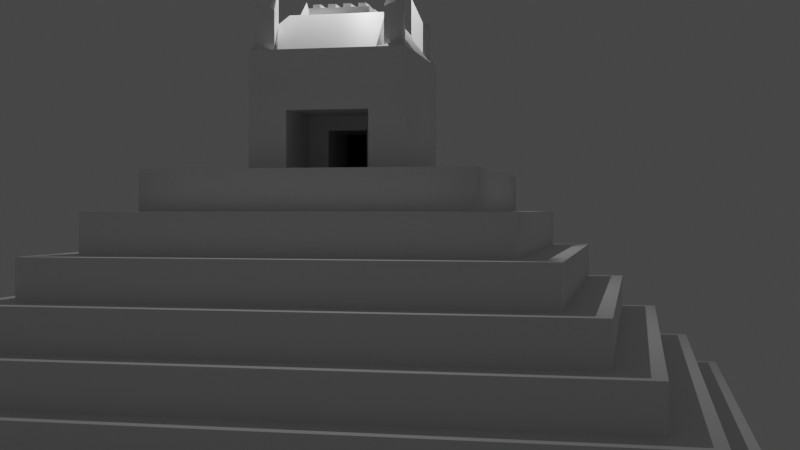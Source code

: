 # Source: Challenge_16_-_Subdividing_Pyramid.blend  (saved by Blender 2.92.15; exported with 4.5.12 LTS)
import bpy
from mathutils import Matrix  # noqa: F401  (used for matrix-valued properties, if any)

bpy.ops.wm.read_factory_settings(use_empty=True)
scene = bpy.context.scene
scene.name = 'Scene'

# ---- collections
col_collection = bpy.data.collections.new('Collection'); scene.collection.children.link(col_collection)

# ---- materials (node trees are filled in below, after node groups)
mat_material = bpy.data.materials.new('Material')
mat_material.alpha_threshold = 0.0
mat_material.use_transparent_shadow = False
mat_material.line_color = (0.0, 0.0, 0.0, 1.0)

# ---- material node trees
mat_material.use_nodes = True; mat_material.node_tree.nodes.clear()
_N = mat_material.node_tree.nodes; _L = mat_material.node_tree.links
n0 = _N.new('ShaderNodeOutputMaterial'); n0.name = 'Material Output'; n0.location = (300, 300)
n1 = _N.new('ShaderNodeBsdfPrincipled'); n1.name = 'Principled BSDF'; n1.location = (10, 300)
n1.distribution = 'GGX'
n1.subsurface_method = 'BURLEY'
n1.inputs[2].default_value = 0.4
n1.inputs[3].default_value = 1.45
n1.inputs[27].default_value = (0.0, 0.0, 0.0, 1.0)
n1.inputs[28].default_value = 1.0
_L.new(n1.outputs[0], n0.inputs[0])
n0.is_active_output = True

# ---- world
world_world = bpy.data.worlds.new('World'); scene.world = world_world
world_world.use_nodes = True; world_world.node_tree.nodes.clear()
_N = world_world.node_tree.nodes; _L = world_world.node_tree.links
n0 = _N.new('ShaderNodeOutputWorld'); n0.name = 'World Output'; n0.location = (300, 300)
n1 = _N.new('ShaderNodeBackground'); n1.name = 'Background'; n1.location = (10, 300)
n1.inputs[0].default_value = (0.05088, 0.05088, 0.05088, 1.0)
_L.new(n1.outputs[0], n0.inputs[0])
n0.is_active_output = True
world_world.color = (0.05088, 0.05088, 0.05088)
world_world.use_sun_shadow = False
world_world.sun_shadow_jitter_overblur = 0.0

# ---- cameras
cam_camera = bpy.data.cameras.new('Camera')
cam_camera.clip_end = 100.0
cam_camera.ortho_scale = 7.314

# ---- lights
light_light = bpy.data.lights.new('Light', 'POINT')
light_light.transmission_factor = 0.0
light_light.energy = 1000.0
light_light.shadow_soft_size = 0.1
light_light.shadow_maximum_resolution = 0.006
light_light.use_absolute_resolution = True

# ---- meshes
me_cube = bpy.data.meshes.new('Cube')
me_cube.from_pydata([(9.0, 9.0, 1.0), (10.0, 10.0, 0.0), (9.0, -9.0, 1.0), (10.0, -10.0, 0.0), (-9.0, 9.0, 1.0), (-10.0, 10.0, 0.0), (-9.0, -9.0, 1.0), (-10.0, -10.0, 0.0), (10.0, -10.0, 1.0), (-10.0, -10.0, 1.0), (10.0, 10.0, 1.0), (-10.0, 10.0, 1.0), (8.0, -8.0, 2.0), (-8.0, -8.0, 2.0), (8.0, 8.0, 2.0), (-8.0, 8.0, 2.0), (9.0, -9.0, 2.0), (-9.0, -9.0, 2.0), (9.0, 9.0, 2.0), (-9.0, 9.0, 2.0), (7.0, -7.0, 3.0), (-7.0, -7.0, 3.0), (7.0, 7.0, 3.0), (-7.0, 7.0, 3.0), (8.0, -8.0, 3.0), (-8.0, -8.0, 3.0), (8.0, 8.0, 3.0), (-8.0, 8.0, 3.0), (6.0, -6.0, 4.0), (-6.0, -6.0, 4.0), (6.0, 6.0, 4.0), (-6.0, 6.0, 4.0), (7.0, -7.0, 4.0), (-7.0, -7.0, 4.0), (7.0, 7.0, 4.0), (-7.0, 7.0, 4.0), (5.0, -5.0, 5.0), (-5.0, -5.0, 5.0), (5.0, 5.0, 5.0), (-5.0, 5.0, 5.0), (6.0, -6.0, 5.0), (-6.0, -6.0, 5.0), (6.0, 6.0, 5.0), (-6.0, 6.0, 5.0), (4.0, -4.0, 6.0), (-4.0, -4.0, 6.0), (4.0, 4.0, 6.0), (-4.0, 4.0, 6.0), (5.0, -5.0, 6.0), (-5.0, -5.0, 6.0), (5.0, 5.0, 6.0), (-5.0, 5.0, 6.0), (2.0, -2.0, 7.0), (-2.0, -2.0, 7.0), (2.0, 2.0, 7.0), (-2.0, 2.0, 7.0), (4.0, -4.0, 7.0), (-4.0, -4.0, 7.0), (4.0, 4.0, 7.0), (-4.0, 4.0, 7.0), (1.857, -1.867, 10.16), (-1.857, -1.867, 10.16), (1.857, 1.867, 10.16), (-1.857, 1.867, 10.16), (-10.0, 1.055, 0.0), (10.0, 1.055, 1.0), (-10.0, 1.055, 1.0), (10.0, 1.055, 0.0), (9.0, 1.055, 1.0), (-9.0, 1.055, 1.0), (9.0, 1.055, 2.0), (-9.0, 1.055, 2.0), (8.0, 1.055, 2.0), (-8.0, 1.055, 2.0), (8.0, 1.055, 3.0), (-8.0, 1.055, 3.0), (7.0, 1.055, 3.0), (-7.0, 1.055, 3.0), (7.0, 1.055, 4.0), (-7.0, 1.055, 4.0), (6.0, 1.055, 4.0), (-6.0, 1.055, 4.0), (6.0, 1.055, 5.0), (-6.0, 1.055, 5.0), (5.0, 1.055, 5.0), (-5.0, 1.055, 5.0), (5.0, 1.055, 6.0), (-5.0, 1.055, 6.0), (4.0, 1.055, 6.0), (-4.0, 1.055, 6.0), (4.0, 1.055, 7.0), (-4.0, 1.055, 7.0), (2.0, 1.055, 7.0), (-2.0, 1.055, 7.0), (2.0, 1.055, 10.0), (-2.0, 1.055, 10.0), (-10.0, -1.026, 0.0), (10.0, -1.026, 1.0), (9.0, -1.026, 1.0), (9.0, -1.026, 2.0), (8.0, -1.026, 2.0), (8.0, -1.026, 3.0), (7.0, -1.026, 3.0), (7.0, -1.026, 4.0), (6.0, -1.026, 4.0), (6.0, -1.026, 5.0), (5.0, -1.026, 5.0), (5.0, -1.026, 6.0), (4.0, -1.026, 6.0), (4.0, -1.026, 7.0), (2.0, -1.026, 7.0), (2.0, -1.026, 10.0), (-10.0, -1.026, 1.0), (10.0, -1.026, 0.0), (-9.0, -1.026, 1.0), (-9.0, -1.026, 2.0), (-8.0, -1.026, 2.0), (-8.0, -1.026, 3.0), (-7.0, -1.026, 3.0), (-7.0, -1.026, 4.0), (-6.0, -1.026, 4.0), (-6.0, -1.026, 5.0), (-5.0, -1.026, 5.0), (-5.0, -1.026, 6.0), (-4.0, -1.026, 6.0), (-4.0, -1.026, 7.0), (-2.0, -1.026, 7.0), (-2.0, -1.026, 10.0), (0.0, -2.0, 10.0), (0.0, 2.0, 10.0), (0.2, -0.8, 11.0), (0.2, 0.8, 11.0), (-1.161, -1.796, 10.06), (1.782, -1.395, 10.01), (-1.782, 1.395, 10.01), (1.161, 1.796, 10.06), (0.8, -0.8, 11.0), (0.8, 0.8, 11.0), (1.161, -1.796, 10.06), (-1.161, 1.796, 10.06), (1.782, 1.395, 10.01), (-0.8, -0.8, 11.0), (-1.782, -1.395, 10.01), (-0.8, 0.8, 11.0), (0.0, 1.25, 11.0), (0.0, -1.25, 11.0), (1.228, -1.471, 10.74), (-1.228, 1.471, 10.74), (1.228, 1.471, 10.74), (-1.228, -1.471, 10.74), (-1.0, -2.0, 10.0), (-2.0, -2.0, 10.0), (2.0, -1.25, 10.0), (2.0, -2.0, 10.0), (-2.0, 1.25, 10.0), (-2.0, 2.0, 10.0), (1.0, 2.0, 10.0), (2.0, 2.0, 10.0), (1.0, -2.0, 10.0), (-1.0, 2.0, 10.0), (2.0, 1.25, 10.0), (-2.0, -1.25, 10.0), (1.0, -1.25, 11.0), (-1.0, 1.25, 11.0), (1.0, 1.25, 11.0), (-1.0, -1.25, 11.0), (-1.161, -1.796, 11.06), (-1.857, -1.867, 11.16), (1.782, -1.395, 11.01), (1.857, -1.867, 11.16), (-1.782, 1.395, 11.01), (-1.857, 1.867, 11.16), (1.161, 1.796, 11.06), (1.857, 1.867, 11.16), (1.161, -1.796, 11.06), (-1.161, 1.796, 11.06), (1.782, 1.395, 11.01), (-1.782, -1.395, 11.01), (1.228, -1.471, 11.74), (-1.228, 1.471, 11.74), (1.228, 1.471, 11.74), (-1.228, -1.471, 11.74), (-0.2, -0.8, 11.0), (1.0, 1.055, 11.0), (-0.2, 0.8, 11.0), (1.0, -1.026, 11.0), (0.3, -0.7, 11.2), (0.7, -0.7, 11.2), (0.3, 0.7, 11.2), (0.7, 0.7, 11.2), (-1.0, 1.055, 11.0), (0.0, -1.0, 11.0), (-1.0, -1.026, 11.0), (0.0, 1.0, 11.0), (-0.7, -0.7, 11.2), (-0.3, -0.7, 11.2), (-0.7, 0.7, 11.2), (-0.3, 0.7, 11.2), (2.0, 1.055, 8.5), (2.0, -1.026, 8.5), (0.0, 1.055, 7.0), (0.0, -1.026, 7.0), (0.0, 1.055, 8.5), (0.0, -1.026, 8.5), (0.0, 0.01489, 7.0), (0.0, 1.055, 7.75), (0.0, -1.026, 7.75), (0.0, 0.01489, 8.5), (0.0, -0.5053, 7.0), (0.0, 1.055, 8.125), (0.0, -1.026, 8.125), (0.0, -0.5053, 8.5), (0.0, 0.5351, 7.0), (0.0, 1.055, 7.375), (0.0, -1.026, 7.375), (0.0, 0.5351, 8.5), (0.0, 0.01489, 8.125), (0.0, -0.5053, 7.75), (0.0, 0.5351, 7.75), (0.0, 0.5351, 7.375), (0.0, -0.5053, 7.375), (0.0, -0.5053, 8.125), (0.0, 0.5351, 8.125), (-2.0, 0.5351, 7.0), (-2.0, 0.01489, 7.0), (-2.0, 0.01489, 7.375), (-2.0, 0.01489, 7.75), (-2.0, 0.5351, 7.75), (-2.0, -0.5053, 7.0), (-2.0, 0.01489, 8.125), (-2.0, -0.5053, 7.75), (-2.0, 0.5351, 7.375), (-2.0, -0.5053, 7.375), (-2.0, -0.5053, 8.125), (-2.0, 0.5351, 8.125), (0.2, -0.8, 11.2), (0.8, -0.8, 11.2), (0.2, 0.8, 11.2), (0.8, 0.8, 11.2), (0.6, -0.7, 11.2), (0.4, 0.7, 11.2), (0.3, 0.1, 11.2), (0.7, -0.1, 11.2), (0.6, 0.1, 11.2), (0.55, -0.7, 11.2), (0.75, 0.7, 11.2), (0.3, 0.3, 11.2), (0.7, 0.5, 11.2), (0.25, -0.7, 11.2), (0.45, 0.7, 11.2), (0.3, -0.5, 11.2), (0.7, -0.3, 11.2), (0.6, 0.3, 11.2), (0.6, -0.5, 11.2), (0.55, 0.1, 11.2), (0.25, 0.1, 11.2), (0.25, -0.5, 11.2), (0.55, -0.5, 11.2), (0.55, 0.3, 11.2), (0.25, 0.3, 11.2), (-0.4, -0.7, 11.2), (-0.6, 0.7, 11.2), (-0.3, -0.1, 11.2), (-0.7, 0.1, 11.2), (-0.4, 0.1, 11.2), (-0.45, -0.7, 11.2), (-0.25, 0.7, 11.2), (-0.3, 0.5, 11.2), (-0.7, 0.3, 11.2), (-0.75, -0.7, 11.2), (-0.55, 0.7, 11.2), (-0.3, -0.3, 11.2), (-0.7, -0.5, 11.2), (-0.4, 0.3, 11.2), (-0.4, -0.5, 11.2), (-0.45, 0.1, 11.2), (-0.75, 0.1, 11.2), (-0.75, -0.5, 11.2), (-0.45, -0.5, 11.2), (-0.45, 0.3, 11.2), (-0.75, 0.3, 11.2), (-0.35, -0.8, 11.2), (-0.2, -0.8, 11.2), (-0.35, 0.8, 11.2), (-0.2, 0.8, 11.2), (-0.2, 0.4, 11.2), (-0.8, 0.4, 11.2), (-0.8, 0.8, 11.2), (0.65, -0.8, 11.2), (0.8, -0.8, 11.2), (0.65, 0.8, 11.2), (0.8, 0.8, 11.2), (0.2, 0.4, 11.2), (0.2, 0.8, 11.2), (0.8, 0.4, 11.2), (0.35, -0.8, 11.2), (0.5, -0.8, 11.2), (0.35, 0.8, 11.2), (0.5, 0.8, 11.2), (0.2, -0.4, 11.2), (0.2, 0.0, 11.2), (0.8, -0.4, 11.2), (0.8, 0.0, 11.2), (0.2, -0.8, 11.2), (-0.65, -0.8, 11.2), (-0.5, -0.8, 11.2), (-0.65, 0.8, 11.2), (-0.5, 0.8, 11.2), (-0.2, -0.4, 11.2), (-0.2, 0.0, 11.2), (-0.8, -0.4, 11.2), (-0.8, 0.0, 11.2), (-0.8, -0.8, 11.2), (0.6, 0.7, 11.2), (0.4, 0.3, 11.2), (0.4, 0.5, 11.2), (0.7, 0.1, 11.2), (0.6, -0.3, 11.2), (0.4, -0.3, 11.2), (0.4, 0.1, 11.2), (0.4, -0.1, 11.2), (0.55, -0.1, 11.2), (0.75, -0.1, 11.2), (0.4, -0.7, 11.2), (0.25, -0.1, 11.2), (0.45, -0.1, 11.2), (0.3, -0.1, 11.2), (0.45, -0.7, 11.2), (0.25, -0.3, 11.2), (0.45, -0.3, 11.2), (0.3, -0.3, 11.2), (0.75, -0.7, 11.2), (0.75, -0.5, 11.2), (0.75, -0.3, 11.2), (0.7, -0.5, 11.2), (0.55, 0.7, 11.2), (0.75, 0.3, 11.2), (0.75, 0.5, 11.2), (0.7, 0.3, 11.2), (0.25, 0.7, 11.2), (0.45, 0.3, 11.2), (0.45, 0.5, 11.2), (0.3, 0.5, 11.2), (-0.4, 0.7, 11.2), (-0.6, 0.3, 11.2), (-0.6, 0.5, 11.2), (-0.3, 0.1, 11.2), (-0.6, -0.5, 11.2), (-0.6, -0.3, 11.2), (-0.6, 0.1, 11.2), (-0.6, -0.1, 11.2), (-0.45, -0.1, 11.2), (-0.25, -0.1, 11.2), (-0.6, -0.7, 11.2), (-0.75, -0.1, 11.2), (-0.55, -0.1, 11.2), (-0.7, -0.1, 11.2), (-0.55, -0.7, 11.2), (-0.55, -0.5, 11.2), (-0.55, -0.3, 11.2), (-0.7, -0.3, 11.2), (-0.25, -0.7, 11.2), (-0.25, -0.5, 11.2), (-0.25, -0.3, 11.2), (-0.3, -0.5, 11.2), (-0.45, 0.7, 11.2), (-0.25, 0.3, 11.2), (-0.25, 0.5, 11.2), (-0.3, 0.3, 11.2), (-0.75, 0.7, 11.2), (-0.55, 0.3, 11.2), (-0.55, 0.5, 11.2), (-0.7, 0.5, 11.2), (-0.2, 0.8, 11.2), (0.8, 0.8, 11.2), (0.2, -0.8, 11.2), (-0.8, -0.8, 11.2), (0.4, 0.5, 11.3), (0.4, 0.7, 11.3), (0.4, -0.3, 11.3), (0.4, -0.1, 11.3), (0.75, -0.1, 11.3), (0.7, -0.1, 11.3), (0.45, -0.1, 11.3), (0.6, 0.1, 11.3), (0.6, 0.3, 11.3), (0.6, -0.7, 11.3), (0.6, -0.5, 11.3), (0.55, 0.1, 11.3), (0.3, 0.1, 11.3), (0.25, 0.1, 11.3), (0.45, -0.3, 11.3), (0.25, -0.7, 11.3), (0.25, -0.5, 11.3), (0.3, -0.5, 11.3), (0.75, -0.3, 11.3), (0.55, -0.7, 11.3), (0.55, -0.5, 11.3), (0.7, -0.3, 11.3), (0.75, 0.5, 11.3), (0.75, 0.7, 11.3), (0.55, 0.3, 11.3), (0.7, 0.5, 11.3), (0.45, 0.5, 11.3), (0.45, 0.7, 11.3), (0.25, 0.3, 11.3), (0.3, 0.3, 11.3), (-0.6, 0.5, 11.3), (-0.6, 0.7, 11.3), (-0.6, -0.3, 11.3), (-0.6, -0.1, 11.3), (-0.25, -0.1, 11.3), (-0.3, -0.1, 11.3), (-0.55, -0.1, 11.3), (-0.4, 0.1, 11.3), (-0.4, 0.3, 11.3), (-0.4, -0.7, 11.3), (-0.4, -0.5, 11.3), (-0.45, 0.1, 11.3), (-0.7, 0.1, 11.3), (-0.75, 0.1, 11.3), (-0.55, -0.3, 11.3), (-0.75, -0.7, 11.3), (-0.75, -0.5, 11.3), (-0.7, -0.5, 11.3), (-0.25, -0.3, 11.3), (-0.45, -0.7, 11.3), (-0.45, -0.5, 11.3), (-0.3, -0.3, 11.3), (-0.25, 0.5, 11.3), (-0.25, 0.7, 11.3), (-0.45, 0.3, 11.3), (-0.3, 0.5, 11.3), (-0.55, 0.5, 11.3), (-0.55, 0.7, 11.3), (-0.75, 0.3, 11.3), (-0.7, 0.3, 11.3), (-0.3, 0.7, 11.3), (0.7, 0.7, 11.3), (0.3, -0.7, 11.3), (-0.7, -0.7, 11.3), (0.5, 0.8, 11.2), (0.5, 0.4, 11.2), (0.6, 0.5, 11.2), (0.4, -0.5, 11.2), (0.8, 0.0, 11.2), (0.5, 0.0, 11.2), (0.6, -0.1, 11.2), (0.65, 0.0, 11.2), (0.75, 0.1, 11.2), (0.2, 0.0, 11.2), (0.35, 0.0, 11.2), (0.45, 0.1, 11.2), (0.45, -0.5, 11.2), (0.2, -0.4, 11.2), (0.65, -0.8, 11.2), (0.65, -0.4, 11.2), (0.55, -0.3, 11.2), (0.8, -0.4, 11.2), (0.65, 0.8, 11.2), (0.65, 0.4, 11.2), (0.55, 0.5, 11.2), (0.8, 0.4, 11.2), (0.35, 0.8, 11.2), (0.35, 0.4, 11.2), (0.25, 0.5, 11.2), (0.2, 0.4, 11.2), (-0.5, 0.8, 11.2), (-0.5, 0.4, 11.2), (-0.4, 0.5, 11.2), (-0.2, 0.0, 11.2), (-0.5, -0.4, 11.2), (-0.4, -0.3, 11.2), (-0.5, 0.0, 11.2), (-0.4, -0.1, 11.2), (-0.35, 0.0, 11.2), (-0.25, 0.1, 11.2), (-0.5, -0.8, 11.2), (-0.65, 0.0, 11.2), (-0.55, 0.1, 11.2), (-0.8, 0.0, 11.2), (-0.65, -0.8, 11.2), (-0.65, -0.4, 11.2), (-0.75, -0.3, 11.2), (-0.8, -0.4, 11.2), (-0.35, -0.8, 11.2), (-0.35, -0.4, 11.2), (-0.45, -0.3, 11.2), (-0.2, -0.4, 11.2), (-0.35, 0.8, 11.2), (-0.35, 0.4, 11.2), (-0.45, 0.5, 11.2), (-0.2, 0.4, 11.2), (-0.65, 0.8, 11.2), (-0.65, 0.4, 11.2), (-0.75, 0.5, 11.2), (-0.8, 0.4, 11.2), (-0.2, -0.8, 11.2), (-0.8, 0.8, 11.2), (0.8, -0.8, 11.2), (0.2, 0.8, 11.2), (0.6, 0.5, 11.3), (0.6, 0.7, 11.3), (0.6, -0.3, 11.3), (0.6, -0.1, 11.3), (0.75, 0.1, 11.3), (0.7, 0.1, 11.3), (0.45, 0.1, 11.3), (0.4, 0.1, 11.3), (0.4, 0.3, 11.3), (0.55, -0.1, 11.3), (0.3, -0.1, 11.3), (0.25, -0.1, 11.3), (0.25, -0.3, 11.3), (0.3, -0.3, 11.3), (0.55, -0.3, 11.3), (0.75, -0.7, 11.3), (0.75, -0.5, 11.3), (0.7, -0.5, 11.3), (0.55, 0.5, 11.3), (0.55, 0.7, 11.3), (0.75, 0.3, 11.3), (0.7, 0.3, 11.3), (0.25, 0.5, 11.3), (0.25, 0.7, 11.3), (0.45, 0.3, 11.3), (0.3, 0.5, 11.3), (-0.4, 0.5, 11.3), (-0.4, 0.7, 11.3), (-0.4, -0.3, 11.3), (-0.4, -0.1, 11.3), (-0.25, 0.1, 11.3), (-0.3, 0.1, 11.3), (-0.55, 0.1, 11.3), (-0.6, 0.1, 11.3), (-0.6, 0.3, 11.3), (-0.6, -0.7, 11.3), (-0.6, -0.5, 11.3), (-0.45, -0.1, 11.3), (-0.7, -0.1, 11.3), (-0.75, -0.1, 11.3), (-0.75, -0.3, 11.3), (-0.55, -0.7, 11.3), (-0.55, -0.5, 11.3), (-0.7, -0.3, 11.3), (-0.45, -0.3, 11.3), (-0.25, -0.7, 11.3), (-0.25, -0.5, 11.3), (-0.3, -0.5, 11.3), (-0.45, 0.5, 11.3), (-0.45, 0.7, 11.3), (-0.25, 0.3, 11.3), (-0.3, 0.3, 11.3), (-0.75, 0.5, 11.3), (-0.75, 0.7, 11.3), (-0.55, 0.3, 11.3), (-0.7, 0.5, 11.3), (-0.3, -0.7, 11.3), (-0.7, 0.7, 11.3), (0.7, -0.7, 11.3), (0.3, 0.7, 11.3), (0.5, -0.8, 11.2), (0.5, -0.4, 11.2), (0.35, -0.8, 11.2), (0.35, -0.4, 11.2), (0.4, -0.7, 11.3), (0.4, -0.5, 11.3), (0.45, -0.7, 11.3), (0.45, -0.5, 11.3), (0.0, -1.0, 11.0), (1.0, 1.055, 11.0), (0.0, 1.25, 11.0), (1.0, 1.25, 11.0)], [], [(114, 6, 17, 115), (3, 8, 9, 7), (64, 66, 11, 5), (96, 113, 3, 7), (113, 97, 8, 3), (5, 11, 10, 1), (2, 6, 9, 8), (98, 2, 8, 97), (69, 4, 11, 66), (4, 0, 10, 11), (14, 15, 27, 26), (6, 2, 16, 17), (0, 4, 19, 18), (68, 0, 18, 70), (12, 13, 17, 16), (100, 12, 16, 99), (73, 15, 19, 71), (15, 14, 18, 19), (21, 20, 32, 33), (72, 14, 26, 74), (116, 13, 25, 117), (13, 12, 24, 25), (20, 21, 25, 24), (102, 20, 24, 101), (77, 23, 27, 75), (23, 22, 26, 27), (120, 29, 41, 121), (22, 23, 35, 34), (76, 22, 34, 78), (118, 21, 33, 119), (28, 29, 33, 32), (104, 28, 32, 103), (81, 31, 35, 79), (31, 30, 34, 35), (84, 38, 50, 86), (29, 28, 40, 41), (30, 31, 43, 42), (80, 30, 42, 82), (36, 37, 41, 40), (106, 36, 40, 105), (85, 39, 43, 83), (39, 38, 42, 43), (46, 47, 59, 58), (122, 37, 49, 123), (37, 36, 48, 49), (38, 39, 51, 50), (44, 45, 49, 48), (108, 44, 48, 107), (89, 47, 51, 87), (47, 46, 50, 51), (126, 53, 151, 161, 127), (88, 46, 58, 90), (124, 45, 57, 125), (45, 44, 56, 57), (52, 53, 57, 56), (110, 52, 56, 109), (93, 55, 59, 91), (55, 54, 58, 59), (138, 60, 169, 174), (53, 52, 153, 158, 128, 150, 151), (54, 55, 155, 159, 129, 156, 157), (92, 54, 157, 160, 94, 198), (199, 198, 94, 111), (126, 93, 91, 125), (54, 92, 90, 58), (47, 89, 91, 59), (108, 88, 90, 109), (55, 93, 95, 154, 155), (124, 89, 87, 123), (46, 88, 86, 50), (39, 85, 87, 51), (122, 85, 83, 121), (38, 84, 82, 42), (104, 80, 82, 105), (106, 84, 86, 107), (120, 81, 79, 119), (30, 80, 78, 34), (23, 77, 79, 35), (102, 76, 78, 103), (31, 81, 83, 43), (118, 77, 75, 117), (22, 76, 74, 26), (15, 73, 75, 27), (100, 72, 74, 101), (116, 73, 71, 115), (14, 72, 70, 18), (98, 68, 70, 99), (114, 69, 66, 112), (0, 68, 65, 10), (1, 10, 65, 67), (5, 1, 67, 64), (96, 112, 66, 64), (4, 69, 71, 19), (7, 9, 112, 96), (6, 114, 112, 9), (2, 98, 99, 16), (13, 116, 115, 17), (12, 100, 101, 24), (21, 118, 117, 25), (20, 102, 103, 32), (29, 120, 119, 33), (36, 106, 107, 48), (28, 104, 105, 40), (37, 122, 121, 41), (45, 124, 123, 49), (44, 108, 109, 56), (53, 126, 125, 57), (52, 110, 199, 111, 152, 153), (163, 190, 569, 571), (92, 110, 109, 90), (89, 124, 125, 91), (93, 126, 127, 95), (88, 108, 107, 86), (85, 122, 123, 87), (84, 106, 105, 82), (80, 104, 103, 78), (77, 118, 119, 79), (81, 120, 121, 83), (76, 102, 101, 74), (73, 116, 117, 75), (72, 100, 99, 70), (68, 98, 97, 65), (67, 65, 97, 113), (64, 67, 113, 96), (69, 114, 115, 71), (143, 184, 284, 283, 307, 306, 287), (94, 570, 185, 111), (162, 145, 128, 158), (192, 165, 145, 193), (161, 165, 192, 127), (185, 162, 152, 111), (193, 145, 162, 185), (572, 570, 94, 160), (134, 147, 179, 170), (129, 159, 163, 571), (62, 135, 172, 173), (147, 139, 175, 179), (156, 129, 571, 572), (144, 191, 183, 164), (130, 131, 237, 235), (190, 95, 127, 192), (95, 190, 163, 154), (145, 165, 150, 128), (132, 61, 151, 150), (133, 60, 153, 152), (134, 63, 155, 154), (135, 62, 157, 156), (60, 138, 158, 153), (63, 139, 159, 155), (62, 140, 160, 157), (61, 142, 161, 151), (138, 146, 162, 158), (146, 133, 152, 162), (139, 147, 163, 159), (147, 134, 154, 163), (148, 135, 156, 572), (140, 148, 572, 160), (149, 132, 150, 165), (142, 149, 165, 161), (181, 177, 167, 166), (168, 178, 174, 169), (175, 171, 170, 179), (173, 172, 180, 176), (135, 148, 180, 172), (139, 63, 171, 175), (148, 140, 176, 180), (140, 62, 173, 176), (132, 149, 181, 166), (142, 61, 167, 177), (61, 132, 166, 167), (149, 142, 177, 181), (146, 138, 174, 178), (60, 133, 168, 169), (133, 146, 178, 168), (63, 134, 170, 171), (130, 136, 570, 569), (137, 131, 193, 185), (131, 130, 569, 193), (136, 137, 185, 570), (443, 313, 502, 501), (136, 130, 235, 236), (137, 136, 236, 238), (131, 137, 238, 237), (141, 182, 569, 190), (184, 143, 192, 193), (182, 184, 193, 569), (143, 141, 190, 192), (347, 353, 536, 537), (184, 182, 282, 308, 309, 285, 284), (182, 141, 312, 304, 305, 281, 282), (141, 143, 287, 286, 311, 310, 312), (198, 199, 203, 211, 207, 215, 202), (222, 209, 202, 215), (110, 92, 200, 212, 204, 208, 201), (92, 198, 202, 209, 205, 213, 200), (199, 110, 201, 214, 206, 210, 203), (221, 216, 207, 211), (220, 208, 228, 232), (219, 213, 205, 218), (212, 219, 231, 223), (216, 221, 233, 229), (212, 200, 213, 219), (214, 220, 217, 206), (201, 208, 220, 214), (217, 220, 232, 230), (210, 221, 211, 203), (206, 217, 221, 210), (204, 212, 223, 224), (216, 222, 215, 207), (222, 216, 229, 234), (218, 205, 209, 222), (232, 225, 226, 230), (225, 231, 227, 226), (224, 223, 231, 225), (228, 224, 225, 232), (230, 226, 229, 233), (226, 227, 234, 229), (208, 204, 224, 228), (221, 217, 230, 233), (218, 222, 234, 227), (219, 218, 227, 231), (303, 295, 296, 288, 289, 236, 235), (291, 290, 298, 297, 293, 237, 238), (293, 292, 300, 299, 303, 235, 237), (289, 301, 302, 294, 291, 238, 236), (188, 339, 524, 560), (344, 349, 534, 535), (338, 316, 506, 522), (259, 255, 390, 405), (323, 327, 567, 565), (268, 280, 435, 436), (341, 249, 404, 403), (349, 479, 533, 534), (345, 371, 433, 407), (252, 258, 401, 385), (313, 335, 520, 502), (280, 276, 420, 435), (247, 337, 399, 402), (346, 476, 531, 532), (371, 270, 434, 433), (330, 326, 511, 514), (472, 474, 530, 529), (342, 188, 560, 526), (258, 254, 388, 401), (469, 343, 528, 527), (273, 279, 431, 415), (337, 245, 400, 399), (187, 331, 516, 559), (267, 367, 429, 432), (253, 257, 397, 387), (465, 342, 526, 523), (279, 275, 418, 431), (251, 333, 395, 398), (372, 196, 558, 556), (367, 266, 430, 429), (485, 497, 282, 281), (373, 489, 283, 284), (492, 373, 284, 285), (498, 496, 286, 287), (455, 499, 289, 288), (374, 459, 290, 291), (500, 466, 292, 293), (462, 374, 291, 294), (563, 561, 296, 295), (441, 463, 297, 298), (450, 454, 299, 300), (458, 445, 302, 301), (561, 455, 288, 296), (459, 441, 298, 290), (466, 450, 300, 292), (445, 462, 294, 302), (375, 563, 295, 303), (463, 500, 293, 297), (454, 375, 303, 299), (499, 458, 301, 289), (481, 477, 305, 304), (467, 493, 306, 307), (488, 470, 309, 308), (480, 484, 310, 311), (477, 485, 281, 305), (489, 467, 307, 283), (470, 492, 285, 309), (496, 480, 311, 286), (376, 481, 304, 312), (493, 498, 287, 306), (497, 488, 308, 282), (484, 376, 312, 310), (315, 240, 441, 442), (318, 320, 446, 562), (242, 322, 448, 445), (320, 325, 451, 446), (252, 243, 446, 442), (253, 239, 561, 562), (243, 254, 448, 446), (241, 255, 451, 450), (325, 329, 564, 451), (248, 256, 564, 563), (329, 318, 562, 564), (256, 250, 454, 564), (322, 333, 456, 448), (244, 257, 456, 455), (333, 251, 458, 456), (257, 253, 562, 456), (245, 337, 460, 459), (254, 258, 460, 448), (337, 247, 462, 460), (258, 252, 442, 460), (249, 341, 464, 463), (255, 259, 464, 451), (341, 315, 442, 464), (259, 246, 466, 464), (345, 261, 467, 468), (348, 350, 473, 471), (262, 352, 475, 470), (350, 355, 478, 473), (273, 264, 473, 468), (274, 260, 477, 471), (264, 275, 475, 473), (263, 276, 478, 480), (355, 359, 482, 478), (269, 277, 482, 481), (359, 348, 471, 482), (277, 272, 484, 482), (352, 363, 486, 475), (265, 278, 486, 485), (363, 271, 488, 486), (278, 274, 471, 486), (266, 367, 490, 489), (275, 279, 490, 475), (367, 267, 492, 490), (279, 273, 468, 490), (270, 371, 494, 493), (276, 280, 494, 478), (371, 345, 468, 494), (280, 268, 496, 494), (197, 266, 489, 373), (267, 197, 373, 492), (189, 245, 459, 374), (247, 189, 374, 462), (240, 249, 463, 441), (251, 242, 445, 458), (239, 244, 455, 561), (246, 241, 450, 466), (186, 248, 563, 375), (250, 186, 375, 454), (261, 270, 493, 467), (271, 262, 470, 488), (260, 265, 485, 477), (268, 263, 480, 496), (194, 269, 481, 376), (272, 194, 376, 484), (379, 391, 383, 380), (392, 439, 394, 393), (398, 395, 381, 382), (396, 386, 387, 397), (402, 399, 400, 438), (388, 384, 385, 401), (377, 403, 404, 378), (390, 389, 406, 405), (409, 421, 413, 410), (422, 440, 424, 423), (428, 425, 411, 412), (426, 416, 417, 427), (432, 429, 430, 437), (418, 414, 415, 431), (407, 433, 434, 408), (420, 419, 436, 435), (266, 197, 437, 430), (315, 341, 403, 377), (197, 267, 432, 437), (246, 259, 405, 406), (245, 189, 438, 400), (261, 345, 407, 408), (189, 247, 402, 438), (350, 348, 409, 410), (249, 240, 378, 404), (352, 262, 412, 411), (240, 315, 377, 378), (242, 251, 398, 382), (355, 350, 410, 413), (320, 318, 379, 380), (244, 239, 386, 396), (264, 273, 415, 414), (322, 242, 382, 381), (241, 246, 406, 389), (260, 274, 417, 416), (325, 320, 380, 383), (248, 186, 439, 392), (275, 264, 414, 418), (243, 252, 385, 384), (186, 250, 394, 439), (276, 263, 419, 420), (239, 253, 387, 386), (270, 261, 408, 434), (359, 355, 413, 421), (254, 243, 384, 388), (262, 271, 428, 412), (277, 269, 422, 423), (255, 241, 389, 390), (265, 260, 416, 426), (348, 359, 421, 409), (329, 325, 383, 391), (263, 268, 436, 419), (272, 277, 423, 424), (256, 248, 392, 393), (269, 194, 440, 422), (363, 352, 411, 425), (318, 329, 391, 379), (194, 272, 424, 440), (278, 265, 426, 427), (250, 256, 393, 394), (271, 363, 425, 428), (333, 322, 381, 395), (274, 278, 427, 417), (257, 244, 396, 397), (313, 443, 442, 441), (447, 317, 562, 446), (449, 316, 445, 448), (452, 319, 446, 451), (319, 314, 442, 446), (321, 447, 446, 448), (324, 326, 450, 451), (328, 324, 451, 564), (330, 328, 564, 454), (457, 321, 448, 456), (332, 331, 455, 456), (334, 332, 456, 458), (317, 457, 456, 562), (461, 335, 459, 460), (336, 449, 448, 460), (338, 336, 460, 462), (443, 461, 460, 442), (465, 339, 463, 464), (340, 452, 451, 464), (314, 340, 464, 442), (342, 465, 464, 466), (343, 469, 468, 467), (474, 472, 471, 473), (476, 346, 470, 475), (479, 349, 473, 478), (349, 344, 468, 473), (353, 347, 471, 477), (351, 474, 473, 475), (354, 356, 480, 478), (483, 354, 478, 482), (358, 357, 481, 482), (347, 358, 482, 471), (360, 483, 482, 484), (487, 351, 475, 486), (362, 361, 485, 486), (364, 362, 486, 488), (472, 487, 486, 471), (491, 365, 489, 490), (366, 476, 475, 490), (368, 366, 490, 492), (469, 491, 490, 468), (495, 369, 493, 494), (370, 479, 478, 494), (344, 370, 494, 468), (372, 495, 494, 496), (361, 195, 497, 485), (196, 372, 496, 498), (331, 187, 499, 455), (188, 342, 466, 500), (326, 330, 454, 450), (335, 313, 441, 459), (316, 338, 462, 445), (339, 188, 500, 463), (187, 334, 458, 499), (357, 353, 477, 481), (356, 360, 484, 480), (365, 343, 467, 489), (346, 368, 492, 470), (369, 196, 498, 493), (195, 364, 488, 497), (523, 526, 560, 524), (553, 556, 558, 554), (519, 501, 502, 520), (515, 503, 504, 510), (513, 514, 511, 512), (559, 516, 517, 518), (506, 505, 521, 522), (508, 507, 525, 509), (549, 527, 528, 550), (545, 529, 530, 538), (541, 544, 539, 540), (536, 542, 543, 537), (557, 546, 547, 548), (532, 531, 551, 552), (534, 533, 555, 535), (334, 187, 559, 518), (474, 351, 538, 530), (317, 447, 504, 503), (353, 357, 542, 536), (356, 354, 540, 539), (316, 449, 505, 506), (360, 356, 539, 544), (354, 483, 541, 540), (319, 452, 507, 508), (343, 365, 550, 528), (357, 358, 543, 542), (314, 319, 508, 509), (368, 346, 532, 552), (358, 347, 537, 543), (447, 321, 510, 504), (196, 369, 554, 558), (483, 360, 544, 541), (326, 324, 512, 511), (364, 195, 557, 548), (351, 487, 545, 538), (324, 328, 513, 512), (361, 362, 547, 546), (328, 330, 514, 513), (362, 364, 548, 547), (321, 457, 515, 510), (487, 472, 529, 545), (331, 332, 517, 516), (365, 491, 549, 550), (332, 334, 518, 517), (476, 366, 551, 531), (457, 317, 503, 515), (366, 368, 552, 551), (335, 461, 519, 520), (491, 469, 527, 549), (449, 336, 521, 505), (369, 495, 553, 554), (336, 338, 522, 521), (479, 370, 555, 533), (461, 443, 501, 519), (370, 344, 535, 555), (339, 465, 523, 524), (495, 372, 556, 553), (452, 340, 525, 507), (195, 361, 546, 557), (340, 314, 509, 525), (323, 444, 562, 561), (453, 327, 563, 564), (444, 453, 564, 562), (327, 323, 561, 563), (565, 567, 568, 566), (327, 453, 568, 567), (453, 444, 566, 568), (444, 323, 565, 566), (183, 191, 569, 570), (191, 144, 571, 569), (144, 164, 572, 571), (164, 183, 570, 572)])
_uv = me_cube.uv_layers.new(name='UVMap')
_uv.uv.foreach_set('vector', [0.875, 0.625, 0.875, 0.75, 0.875, 0.75, 0.875, 0.625, 0.5, 0.75, 0.625, 0.75, 0.625, 1.0, 0.5, 1.0, 0.5, 0.125, 0.625, 0.125, 0.625, 0.25, 0.5, 0.25, 0.125, 0.625, 0.4375, 0.625, 0.5, 0.75, 0.125, 0.75, 0.4375, 0.625, 0.625, 0.625, 0.625, 0.75, 0.5, 0.75, 0.5, 0.25, 0.625, 0.25, 0.625, 0.5, 0.5, 0.5, 0.625, 0.75, 0.875, 0.75, 0.875, 0.75, 0.625, 0.75, 0.625, 0.625, 0.625, 0.75, 0.625, 0.75, 0.625, 0.625, 0.875, 0.625, 0.875, 0.5, 0.875, 0.5, 0.875, 0.625, 0.875, 0.5, 0.625, 0.5, 0.625, 0.5, 0.875, 0.5, 0.625, 0.5, 0.875, 0.5, 0.875, 0.5, 0.625, 0.5, 0.875, 0.75, 0.625, 0.75, 0.625, 0.75, 0.875, 0.75, 0.625, 0.5, 0.875, 0.5, 0.875, 0.5, 0.625, 0.5, 0.625, 0.625, 0.625, 0.5, 0.625, 0.5, 0.625, 0.625, 0.625, 0.75, 0.875, 0.75, 0.875, 0.75, 0.625, 0.75, 0.625, 0.625, 0.625, 0.75, 0.625, 0.75, 0.625, 0.625, 0.875, 0.625, 0.875, 0.5, 0.875, 0.5, 0.875, 0.625, 0.875, 0.5, 0.625, 0.5, 0.625, 0.5, 0.875, 0.5, 0.875, 0.75, 0.625, 0.75, 0.625, 0.75, 0.875, 0.75, 0.625, 0.625, 0.625, 0.5, 0.625, 0.5, 0.625, 0.625, 0.875, 0.625, 0.875, 0.75, 0.875, 0.75, 0.875, 0.625, 0.875, 0.75, 0.625, 0.75, 0.625, 0.75, 0.875, 0.75, 0.625, 0.75, 0.875, 0.75, 0.875, 0.75, 0.625, 0.75, 0.625, 0.625, 0.625, 0.75, 0.625, 0.75, 0.625, 0.625, 0.875, 0.625, 0.875, 0.5, 0.875, 0.5, 0.875, 0.625, 0.875, 0.5, 0.625, 0.5, 0.625, 0.5, 0.875, 0.5, 0.875, 0.625, 0.875, 0.75, 0.875, 0.75, 0.875, 0.625, 0.625, 0.5, 0.875, 0.5, 0.875, 0.5, 0.625, 0.5, 0.625, 0.625, 0.625, 0.5, 0.625, 0.5, 0.625, 0.625, 0.875, 0.625, 0.875, 0.75, 0.875, 0.75, 0.875, 0.625, 0.625, 0.75, 0.875, 0.75, 0.875, 0.75, 0.625, 0.75, 0.625, 0.625, 0.625, 0.75, 0.625, 0.75, 0.625, 0.625, 0.875, 0.625, 0.875, 0.5, 0.875, 0.5, 0.875, 0.625, 0.875, 0.5, 0.625, 0.5, 0.625, 0.5, 0.875, 0.5, 0.625, 0.625, 0.625, 0.5, 0.625, 0.5, 0.625, 0.625, 0.875, 0.75, 0.625, 0.75, 0.625, 0.75, 0.875, 0.75, 0.625, 0.5, 0.875, 0.5, 0.875, 0.5, 0.625, 0.5, 0.625, 0.625, 0.625, 0.5, 0.625, 0.5, 0.625, 0.625, 0.625, 0.75, 0.875, 0.75, 0.875, 0.75, 0.625, 0.75, 0.625, 0.625, 0.625, 0.75, 0.625, 0.75, 0.625, 0.625, 0.875, 0.625, 0.875, 0.5, 0.875, 0.5, 0.875, 0.625, 0.875, 0.5, 0.625, 0.5, 0.625, 0.5, 0.875, 0.5, 0.625, 0.5, 0.875, 0.5, 0.875, 0.5, 0.625, 0.5, 0.875, 0.625, 0.875, 0.75, 0.875, 0.75, 0.875, 0.625, 0.875, 0.75, 0.625, 0.75, 0.625, 0.75, 0.875, 0.75, 0.625, 0.5, 0.875, 0.5, 0.875, 0.5, 0.625, 0.5, 0.625, 0.75, 0.875, 0.75, 0.875, 0.75, 0.625, 0.75, 0.625, 0.625, 0.625, 0.75, 0.625, 0.75, 0.625, 0.625, 0.875, 0.625, 0.875, 0.5, 0.875, 0.5, 0.875, 0.625, 0.875, 0.5, 0.625, 0.5, 0.625, 0.5, 0.875, 0.5, 0.875, 0.625, 0.875, 0.75, 0.875, 0.75, 0.875, 0.7188, 0.875, 0.625, 0.625, 0.625, 0.625, 0.5, 0.625, 0.5, 0.625, 0.625, 0.875, 0.625, 0.875, 0.75, 0.875, 0.75, 0.875, 0.625, 0.875, 0.75, 0.625, 0.75, 0.625, 0.75, 0.875, 0.75, 0.625, 0.75, 0.875, 0.75, 0.875, 0.75, 0.625, 0.75, 0.625, 0.625, 0.625, 0.75, 0.625, 0.75, 0.625, 0.625, 0.875, 0.625, 0.875, 0.5, 0.875, 0.5, 0.875, 0.625, 0.875, 0.5, 0.625, 0.5, 0.625, 0.5, 0.875, 0.5, 0.6749, 0.7437, 0.6372, 0.7415, 0.6372, 0.7415, 0.6749, 0.7437, 0.875, 0.75, 0.625, 0.75, 0.625, 0.75, 0.6875, 0.75, 0.75, 0.75, 0.8125, 0.75, 0.875, 0.75, 0.625, 0.5, 0.875, 0.5, 0.875, 0.5, 0.8125, 0.5, 0.75, 0.5, 0.6875, 0.5, 0.625, 0.5, 0.625, 0.625, 0.625, 0.5, 0.625, 0.5, 0.625, 0.5312, 0.625, 0.625, 0.625, 0.625, 0.625, 0.625, 0.625, 0.625, 0.625, 0.625, 0.625, 0.625, 0.875, 0.625, 0.875, 0.625, 0.875, 0.625, 0.875, 0.625, 0.625, 0.5, 0.625, 0.625, 0.625, 0.625, 0.625, 0.5, 0.875, 0.5, 0.875, 0.625, 0.875, 0.625, 0.875, 0.5, 0.625, 0.625, 0.625, 0.625, 0.625, 0.625, 0.625, 0.625, 0.875, 0.5, 0.875, 0.625, 0.875, 0.625, 0.875, 0.5312, 0.875, 0.5, 0.875, 0.625, 0.875, 0.625, 0.875, 0.625, 0.875, 0.625, 0.625, 0.5, 0.625, 0.625, 0.625, 0.625, 0.625, 0.5, 0.875, 0.5, 0.875, 0.625, 0.875, 0.625, 0.875, 0.5, 0.875, 0.625, 0.875, 0.625, 0.875, 0.625, 0.875, 0.625, 0.625, 0.5, 0.625, 0.625, 0.625, 0.625, 0.625, 0.5, 0.625, 0.625, 0.625, 0.625, 0.625, 0.625, 0.625, 0.625, 0.625, 0.625, 0.625, 0.625, 0.625, 0.625, 0.625, 0.625, 0.875, 0.625, 0.875, 0.625, 0.875, 0.625, 0.875, 0.625, 0.625, 0.5, 0.625, 0.625, 0.625, 0.625, 0.625, 0.5, 0.875, 0.5, 0.875, 0.625, 0.875, 0.625, 0.875, 0.5, 0.625, 0.625, 0.625, 0.625, 0.625, 0.625, 0.625, 0.625, 0.875, 0.5, 0.875, 0.625, 0.875, 0.625, 0.875, 0.5, 0.875, 0.625, 0.875, 0.625, 0.875, 0.625, 0.875, 0.625, 0.625, 0.5, 0.625, 0.625, 0.625, 0.625, 0.625, 0.5, 0.875, 0.5, 0.875, 0.625, 0.875, 0.625, 0.875, 0.5, 0.625, 0.625, 0.625, 0.625, 0.625, 0.625, 0.625, 0.625, 0.875, 0.625, 0.875, 0.625, 0.875, 0.625, 0.875, 0.625, 0.625, 0.5, 0.625, 0.625, 0.625, 0.625, 0.625, 0.5, 0.625, 0.625, 0.625, 0.625, 0.625, 0.625, 0.625, 0.625, 0.875, 0.625, 0.875, 0.625, 0.875, 0.625, 0.875, 0.625, 0.625, 0.5, 0.625, 0.625, 0.625, 0.625, 0.625, 0.5, 0.5, 0.5, 0.625, 0.5, 0.625, 0.625, 0.4375, 0.625, 0.125, 0.5, 0.5, 0.5, 0.4375, 0.625, 0.125, 0.625, 0.5, 0.125, 0.625, 0.125, 0.625, 0.125, 0.5, 0.125, 0.875, 0.5, 0.875, 0.625, 0.875, 0.625, 0.875, 0.5, 0.5, 0.0, 0.625, 0.0, 0.625, 0.125, 0.5, 0.125, 0.875, 0.75, 0.875, 0.625, 0.875, 0.625, 0.875, 0.75, 0.625, 0.75, 0.625, 0.625, 0.625, 0.625, 0.625, 0.75, 0.875, 0.75, 0.875, 0.625, 0.875, 0.625, 0.875, 0.75, 0.625, 0.75, 0.625, 0.625, 0.625, 0.625, 0.625, 0.75, 0.875, 0.75, 0.875, 0.625, 0.875, 0.625, 0.875, 0.75, 0.625, 0.75, 0.625, 0.625, 0.625, 0.625, 0.625, 0.75, 0.875, 0.75, 0.875, 0.625, 0.875, 0.625, 0.875, 0.75, 0.625, 0.75, 0.625, 0.625, 0.625, 0.625, 0.625, 0.75, 0.625, 0.75, 0.625, 0.625, 0.625, 0.625, 0.625, 0.75, 0.875, 0.75, 0.875, 0.625, 0.875, 0.625, 0.875, 0.75, 0.875, 0.75, 0.875, 0.625, 0.875, 0.625, 0.875, 0.75, 0.625, 0.75, 0.625, 0.625, 0.625, 0.625, 0.625, 0.75, 0.875, 0.75, 0.875, 0.625, 0.875, 0.625, 0.875, 0.75, 0.625, 0.75, 0.625, 0.625, 0.625, 0.625, 0.625, 0.625, 0.625, 0.7188, 0.625, 0.75, 0.8125, 0.5312, 0.8125, 0.625, 0.75, 0.625, 0.75, 0.5312, 0.625, 0.625, 0.625, 0.625, 0.625, 0.625, 0.625, 0.625, 0.875, 0.625, 0.875, 0.625, 0.875, 0.625, 0.875, 0.625, 0.875, 0.625, 0.875, 0.625, 0.875, 0.625, 0.875, 0.625, 0.625, 0.625, 0.625, 0.625, 0.625, 0.625, 0.625, 0.625, 0.875, 0.625, 0.875, 0.625, 0.875, 0.625, 0.875, 0.625, 0.625, 0.625, 0.625, 0.625, 0.625, 0.625, 0.625, 0.625, 0.625, 0.625, 0.625, 0.625, 0.625, 0.625, 0.625, 0.625, 0.875, 0.625, 0.875, 0.625, 0.875, 0.625, 0.875, 0.625, 0.875, 0.625, 0.875, 0.625, 0.875, 0.625, 0.875, 0.625, 0.625, 0.625, 0.625, 0.625, 0.625, 0.625, 0.625, 0.625, 0.875, 0.625, 0.875, 0.625, 0.875, 0.625, 0.875, 0.625, 0.625, 0.625, 0.625, 0.625, 0.625, 0.625, 0.625, 0.625, 0.625, 0.625, 0.625, 0.625, 0.625, 0.625, 0.625, 0.625, 0.4375, 0.625, 0.625, 0.625, 0.625, 0.625, 0.4375, 0.625, 0.125, 0.625, 0.4375, 0.625, 0.4375, 0.625, 0.125, 0.625, 0.875, 0.625, 0.875, 0.625, 0.875, 0.625, 0.875, 0.625, 0.8, 0.625, 0.7625, 0.625, 0.7625, 0.625, 0.7719, 0.625, 0.7812, 0.625, 0.7906, 0.625, 0.8, 0.625, 0.625, 0.625, 0.6875, 0.625, 0.6875, 0.625, 0.625, 0.625, 0.6875, 0.7188, 0.75, 0.7188, 0.75, 0.75, 0.6875, 0.75, 0.8125, 0.625, 0.8125, 0.7188, 0.75, 0.7188, 0.75, 0.625, 0.875, 0.7188, 0.8125, 0.7188, 0.8125, 0.625, 0.875, 0.625, 0.6875, 0.625, 0.6875, 0.7188, 0.625, 0.7188, 0.625, 0.625, 0.75, 0.625, 0.75, 0.7188, 0.6875, 0.7188, 0.6875, 0.625, 0.6875, 0.5312, 0.6875, 0.625, 0.625, 0.625, 0.625, 0.5312, 0.8643, 0.5227, 0.8237, 0.5247, 0.8237, 0.5247, 0.8643, 0.5227, 0.75, 0.5, 0.8125, 0.5, 0.8125, 0.5312, 0.75, 0.5312, 0.6372, 0.5085, 0.6749, 0.5063, 0.6749, 0.5063, 0.6372, 0.5085, 0.8237, 0.5247, 0.8251, 0.5063, 0.8251, 0.5063, 0.8237, 0.5247, 0.6875, 0.5, 0.75, 0.5, 0.75, 0.5312, 0.6875, 0.5312, 0.75, 0.5312, 0.75, 0.625, 0.6875, 0.625, 0.6875, 0.5312, 0.7375, 0.625, 0.7375, 0.625, 0.7375, 0.625, 0.7375, 0.625, 0.8125, 0.625, 0.875, 0.625, 0.875, 0.625, 0.8125, 0.625, 0.875, 0.625, 0.8125, 0.625, 0.8125, 0.5312, 0.875, 0.5312, 0.75, 0.7188, 0.8125, 0.7188, 0.8125, 0.75, 0.75, 0.75, 0.8251, 0.7437, 0.8628, 0.7415, 0.875, 0.75, 0.8125, 0.75, 0.6357, 0.7273, 0.6372, 0.7415, 0.625, 0.75, 0.625, 0.7188, 0.8643, 0.5227, 0.8628, 0.5085, 0.875, 0.5, 0.875, 0.5312, 0.6749, 0.5063, 0.6372, 0.5085, 0.625, 0.5, 0.6875, 0.5, 0.6372, 0.7415, 0.6749, 0.7437, 0.6875, 0.75, 0.625, 0.75, 0.8628, 0.5085, 0.8251, 0.5063, 0.8125, 0.5, 0.875, 0.5, 0.6372, 0.5085, 0.6357, 0.5227, 0.625, 0.5312, 0.625, 0.5, 0.8628, 0.7415, 0.8643, 0.7273, 0.875, 0.7188, 0.875, 0.75, 0.6749, 0.7437, 0.6763, 0.7253, 0.6875, 0.7188, 0.6875, 0.75, 0.6763, 0.7253, 0.6357, 0.7273, 0.625, 0.7188, 0.6875, 0.7188, 0.8251, 0.5063, 0.8237, 0.5247, 0.8125, 0.5312, 0.8125, 0.5, 0.8237, 0.5247, 0.8643, 0.5227, 0.875, 0.5312, 0.8125, 0.5312, 0.6763, 0.5247, 0.6749, 0.5063, 0.6875, 0.5, 0.6875, 0.5312, 0.6357, 0.5227, 0.6763, 0.5247, 0.6875, 0.5312, 0.625, 0.5312, 0.8237, 0.7253, 0.8251, 0.7437, 0.8125, 0.75, 0.8125, 0.7188, 0.8643, 0.7273, 0.8237, 0.7253, 0.8125, 0.7188, 0.875, 0.7188, 0.8237, 0.7253, 0.8643, 0.7273, 0.8628, 0.7415, 0.8251, 0.7437, 0.6357, 0.7273, 0.6763, 0.7253, 0.6749, 0.7437, 0.6372, 0.7415, 0.8251, 0.5063, 0.8628, 0.5085, 0.8643, 0.5227, 0.8237, 0.5247, 0.6372, 0.5085, 0.6749, 0.5063, 0.6763, 0.5247, 0.6357, 0.5227, 0.6749, 0.5063, 0.6763, 0.5247, 0.6763, 0.5247, 0.6749, 0.5063, 0.8251, 0.5063, 0.8628, 0.5085, 0.8628, 0.5085, 0.8251, 0.5063, 0.6763, 0.5247, 0.6357, 0.5227, 0.6357, 0.5227, 0.6763, 0.5247, 0.6357, 0.5227, 0.6372, 0.5085, 0.6372, 0.5085, 0.6357, 0.5227, 0.8251, 0.7437, 0.8237, 0.7253, 0.8237, 0.7253, 0.8251, 0.7437, 0.8643, 0.7273, 0.8628, 0.7415, 0.8628, 0.7415, 0.8643, 0.7273, 0.8628, 0.7415, 0.8251, 0.7437, 0.8251, 0.7437, 0.8628, 0.7415, 0.8237, 0.7253, 0.8643, 0.7273, 0.8643, 0.7273, 0.8237, 0.7253, 0.6763, 0.7253, 0.6749, 0.7437, 0.6749, 0.7437, 0.6763, 0.7253, 0.6372, 0.7415, 0.6357, 0.7273, 0.6357, 0.7273, 0.6372, 0.7415, 0.6357, 0.7273, 0.6763, 0.7253, 0.6763, 0.7253, 0.6357, 0.7273, 0.8628, 0.5085, 0.8643, 0.5227, 0.8643, 0.5227, 0.8628, 0.5085, 0.7375, 0.625, 0.7, 0.625, 0.6875, 0.625, 0.75, 0.625, 0.7, 0.625, 0.7375, 0.625, 0.75, 0.625, 0.6875, 0.625, 0.7375, 0.625, 0.7375, 0.625, 0.75, 0.625, 0.75, 0.625, 0.7, 0.625, 0.7, 0.625, 0.6875, 0.625, 0.6875, 0.625, 0.7125, 0.625, 0.7125, 0.625, 0.7125, 0.625, 0.7125, 0.625, 0.7, 0.625, 0.7375, 0.625, 0.7375, 0.625, 0.7, 0.625, 0.7, 0.625, 0.7, 0.625, 0.7, 0.625, 0.7, 0.625, 0.7375, 0.625, 0.7, 0.625, 0.7, 0.625, 0.7375, 0.625, 0.8, 0.625, 0.7625, 0.625, 0.75, 0.625, 0.8125, 0.625, 0.7625, 0.625, 0.8, 0.625, 0.8125, 0.625, 0.75, 0.625, 0.7625, 0.625, 0.7625, 0.625, 0.75, 0.625, 0.75, 0.625, 0.8, 0.625, 0.8, 0.625, 0.8125, 0.625, 0.8125, 0.625, 0.7875, 0.625, 0.7875, 0.625, 0.7875, 0.625, 0.7875, 0.625, 0.7625, 0.625, 0.7625, 0.625, 0.7625, 0.625, 0.7625, 0.625, 0.7625, 0.625, 0.7625, 0.625, 0.7625, 0.625, 0.7625, 0.625, 0.8, 0.625, 0.8, 0.625, 0.7906, 0.625, 0.7812, 0.625, 0.7719, 0.625, 0.7625, 0.625, 0.8, 0.625, 0.8, 0.625, 0.8, 0.625, 0.8, 0.625, 0.8, 0.625, 0.8, 0.625, 0.8, 0.625, 0.625, 0.625, 0.625, 0.625, 0.625, 0.625, 0.625, 0.625, 0.625, 0.625, 0.625, 0.625, 0.625, 0.625, 0.625, 0.625, 0.625, 0.625, 0.625, 0.625, 0.625, 0.625, 0.625, 0.625, 0.625, 0.625, 0.625, 0.625, 0.625, 0.625, 0.625, 0.625, 0.625, 0.625, 0.625, 0.625, 0.625, 0.625, 0.625, 0.625, 0.625, 0.625, 0.625, 0.625, 0.625, 0.625, 0.625, 0.625, 0.625, 0.625, 0.625, 0.625, 0.625, 0.625, 0.625, 0.625, 0.625, 0.625, 0.625, 0.625, 0.625, 0.625, 0.625, 0.625, 0.625, 0.625, 0.625, 0.625, 0.625, 0.625, 0.625, 0.625, 0.625, 0.625, 0.625, 0.625, 0.625, 0.625, 0.625, 0.625, 0.625, 0.625, 0.625, 0.625, 0.625, 0.625, 0.625, 0.625, 0.625, 0.625, 0.625, 0.625, 0.625, 0.625, 0.625, 0.625, 0.625, 0.625, 0.625, 0.625, 0.625, 0.625, 0.625, 0.625, 0.625, 0.625, 0.625, 0.625, 0.625, 0.625, 0.625, 0.625, 0.625, 0.625, 0.625, 0.625, 0.625, 0.625, 0.625, 0.625, 0.625, 0.625, 0.625, 0.625, 0.625, 0.625, 0.625, 0.625, 0.625, 0.625, 0.625, 0.625, 0.625, 0.625, 0.625, 0.625, 0.625, 0.625, 0.625, 0.625, 0.625, 0.625, 0.625, 0.625, 0.625, 0.625, 0.625, 0.625, 0.625, 0.625, 0.625, 0.625, 0.625, 0.625, 0.625, 0.625, 0.625, 0.625, 0.625, 0.625, 0.625, 0.625, 0.625, 0.625, 0.625, 0.625, 0.625, 0.625, 0.625, 0.625, 0.625, 0.625, 0.625, 0.625, 0.625, 0.625, 0.625, 0.625, 0.625, 0.625, 0.625, 0.625, 0.625, 0.625, 0.625, 0.625, 0.625, 0.625, 0.625, 0.625, 0.625, 0.625, 0.625, 0.625, 0.625, 0.625, 0.625, 0.625, 0.625, 0.625, 0.625, 0.625, 0.625, 0.625, 0.625, 0.625, 0.625, 0.625, 0.625, 0.625, 0.625, 0.625, 0.625, 0.625, 0.625, 0.625, 0.625, 0.625, 0.625, 0.625, 0.625, 0.625, 0.625, 0.625, 0.625, 0.625, 0.625, 0.625, 0.625, 0.625, 0.625, 0.625, 0.625, 0.625, 0.625, 0.625, 0.625, 0.625, 0.625, 0.625, 0.625, 0.625, 0.625, 0.625, 0.625, 0.625, 0.625, 0.625, 0.625, 0.625, 0.625, 0.625, 0.625, 0.625, 0.625, 0.625, 0.625, 0.625, 0.625, 0.625, 0.625, 0.625, 0.625, 0.625, 0.7375, 0.625, 0.7281, 0.625, 0.7188, 0.625, 0.7094, 0.625, 0.7, 0.625, 0.7, 0.625, 0.7375, 0.625, 0.7, 0.625, 0.7094, 0.625, 0.7188, 0.625, 0.7281, 0.625, 0.7375, 0.625, 0.7375, 0.625, 0.7, 0.625, 0.7375, 0.625, 0.7375, 0.625, 0.7375, 0.625, 0.7375, 0.625, 0.7375, 0.625, 0.7375, 0.625, 0.7375, 0.625, 0.7, 0.625, 0.7, 0.625, 0.7, 0.625, 0.7, 0.625, 0.7, 0.625, 0.7, 0.625, 0.7, 0.625, 0.7313, 0.625, 0.7344, 0.625, 0.7344, 0.625, 0.7313, 0.625, 0.7875, 0.625, 0.7875, 0.625, 0.7875, 0.625, 0.7875, 0.625, 0.7062, 0.625, 0.7062, 0.625, 0.7062, 0.625, 0.7062, 0.625, 0.7344, 0.625, 0.7344, 0.625, 0.7344, 0.625, 0.7344, 0.625, 0.725, 0.625, 0.7219, 0.625, 0.7219, 0.625, 0.725, 0.625, 0.7937, 0.625, 0.7969, 0.625, 0.7969, 0.625, 0.7937, 0.625, 0.7219, 0.625, 0.7219, 0.625, 0.7219, 0.625, 0.7219, 0.625, 0.7875, 0.625, 0.7844, 0.625, 0.7844, 0.625, 0.7875, 0.625, 0.7875, 0.625, 0.7844, 0.625, 0.7844, 0.625, 0.7875, 0.625, 0.7125, 0.625, 0.7156, 0.625, 0.7156, 0.625, 0.7125, 0.625, 0.7125, 0.625, 0.7156, 0.625, 0.7156, 0.625, 0.7125, 0.625, 0.7969, 0.625, 0.7969, 0.625, 0.7969, 0.625, 0.7969, 0.625, 0.7062, 0.625, 0.7031, 0.625, 0.7031, 0.625, 0.7062, 0.625, 0.7688, 0.625, 0.7656, 0.625, 0.7656, 0.625, 0.7688, 0.625, 0.7844, 0.625, 0.7844, 0.625, 0.7844, 0.625, 0.7844, 0.625, 0.7312, 0.625, 0.7312, 0.625, 0.7312, 0.625, 0.7312, 0.625, 0.775, 0.625, 0.775, 0.625, 0.775, 0.625, 0.775, 0.625, 0.7312, 0.625, 0.7313, 0.625, 0.7313, 0.625, 0.7312, 0.625, 0.7156, 0.625, 0.7156, 0.625, 0.7156, 0.625, 0.7156, 0.625, 0.775, 0.625, 0.775, 0.625, 0.775, 0.625, 0.775, 0.625, 0.775, 0.625, 0.7781, 0.625, 0.7781, 0.625, 0.775, 0.625, 0.7031, 0.625, 0.7031, 0.625, 0.7031, 0.625, 0.7031, 0.625, 0.7063, 0.625, 0.7031, 0.625, 0.7031, 0.625, 0.7063, 0.625, 0.7688, 0.625, 0.7656, 0.625, 0.7656, 0.625, 0.7688, 0.625, 0.7125, 0.625, 0.7156, 0.625, 0.7156, 0.625, 0.7125, 0.625, 0.7344, 0.625, 0.7312, 0.625, 0.7312, 0.625, 0.7344, 0.625, 0.7781, 0.625, 0.7781, 0.625, 0.7781, 0.625, 0.7781, 0.625, 0.7062, 0.625, 0.7031, 0.625, 0.7031, 0.625, 0.7062, 0.625, 0.7937, 0.625, 0.7937, 0.625, 0.7937, 0.625, 0.7937, 0.625, 0.7656, 0.625, 0.7656, 0.625, 0.7656, 0.625, 0.7656, 0.625, 0.7719, 0.625, 0.7625, 0.625, 0.7625, 0.625, 0.7719, 0.625, 0.7625, 0.625, 0.7719, 0.625, 0.7719, 0.625, 0.7625, 0.625, 0.7625, 0.625, 0.7625, 0.625, 0.7625, 0.625, 0.7625, 0.625, 0.8, 0.625, 0.8, 0.625, 0.8, 0.625, 0.8, 0.625, 0.7094, 0.625, 0.7, 0.625, 0.7, 0.625, 0.7094, 0.625, 0.7, 0.625, 0.7094, 0.625, 0.7094, 0.625, 0.7, 0.625, 0.7375, 0.625, 0.7375, 0.625, 0.7375, 0.625, 0.7375, 0.625, 0.7, 0.625, 0.7, 0.625, 0.7, 0.625, 0.7, 0.625, 0.7281, 0.625, 0.7188, 0.625, 0.7188, 0.625, 0.7281, 0.625, 0.7188, 0.625, 0.7281, 0.625, 0.7281, 0.625, 0.7188, 0.625, 0.7375, 0.625, 0.7375, 0.625, 0.7375, 0.625, 0.7375, 0.625, 0.7, 0.625, 0.7, 0.625, 0.7, 0.625, 0.7, 0.625, 0.7188, 0.625, 0.7094, 0.625, 0.7094, 0.625, 0.7188, 0.625, 0.7094, 0.625, 0.7188, 0.625, 0.7188, 0.625, 0.7094, 0.625, 0.7375, 0.625, 0.7375, 0.625, 0.7375, 0.625, 0.7375, 0.625, 0.7, 0.625, 0.7, 0.625, 0.7, 0.625, 0.7, 0.625, 0.7375, 0.625, 0.7281, 0.625, 0.7281, 0.625, 0.7375, 0.625, 0.7281, 0.625, 0.7375, 0.625, 0.7375, 0.625, 0.7281, 0.625, 0.7375, 0.625, 0.7375, 0.625, 0.7375, 0.625, 0.7375, 0.625, 0.7, 0.625, 0.7, 0.625, 0.7, 0.625, 0.7, 0.625, 0.7906, 0.625, 0.7812, 0.625, 0.7812, 0.625, 0.7906, 0.625, 0.7812, 0.625, 0.7906, 0.625, 0.7906, 0.625, 0.7812, 0.625, 0.7625, 0.625, 0.7625, 0.625, 0.7625, 0.625, 0.7625, 0.625, 0.8, 0.625, 0.8, 0.625, 0.8, 0.625, 0.8, 0.625, 0.7812, 0.625, 0.7719, 0.625, 0.7719, 0.625, 0.7812, 0.625, 0.7719, 0.625, 0.7812, 0.625, 0.7812, 0.625, 0.7719, 0.625, 0.7625, 0.625, 0.7625, 0.625, 0.7625, 0.625, 0.7625, 0.625, 0.8, 0.625, 0.8, 0.625, 0.8, 0.625, 0.8, 0.625, 0.8, 0.625, 0.7906, 0.625, 0.7906, 0.625, 0.8, 0.625, 0.7906, 0.625, 0.8, 0.625, 0.8, 0.625, 0.7906, 0.625, 0.7625, 0.625, 0.7625, 0.625, 0.7625, 0.625, 0.7625, 0.625, 0.8, 0.625, 0.8, 0.625, 0.8, 0.625, 0.8, 0.625, 0.725, 0.625, 0.725, 0.625, 0.7188, 0.625, 0.7188, 0.625, 0.725, 0.625, 0.725, 0.625, 0.7188, 0.625, 0.7188, 0.625, 0.7062, 0.625, 0.7031, 0.625, 0.7094, 0.625, 0.7, 0.625, 0.725, 0.625, 0.7219, 0.625, 0.7281, 0.625, 0.7188, 0.625, 0.7125, 0.625, 0.7125, 0.625, 0.7188, 0.625, 0.7188, 0.625, 0.7125, 0.625, 0.7125, 0.625, 0.7188, 0.625, 0.7188, 0.625, 0.7125, 0.625, 0.7156, 0.625, 0.7094, 0.625, 0.7188, 0.625, 0.7312, 0.625, 0.7344, 0.625, 0.7281, 0.625, 0.7375, 0.625, 0.7219, 0.625, 0.7219, 0.625, 0.7281, 0.625, 0.7281, 0.625, 0.7344, 0.625, 0.7344, 0.625, 0.7281, 0.625, 0.7281, 0.625, 0.7219, 0.625, 0.725, 0.625, 0.7188, 0.625, 0.7281, 0.625, 0.7344, 0.625, 0.7312, 0.625, 0.7375, 0.625, 0.7281, 0.625, 0.7031, 0.625, 0.7031, 0.625, 0.7094, 0.625, 0.7094, 0.625, 0.7156, 0.625, 0.7156, 0.625, 0.7094, 0.625, 0.7094, 0.625, 0.7031, 0.625, 0.7062, 0.625, 0.7, 0.625, 0.7094, 0.625, 0.7156, 0.625, 0.7125, 0.625, 0.7188, 0.625, 0.7094, 0.625, 0.7031, 0.625, 0.7031, 0.625, 0.7094, 0.625, 0.7094, 0.625, 0.7156, 0.625, 0.7156, 0.625, 0.7094, 0.625, 0.7094, 0.625, 0.7031, 0.625, 0.7062, 0.625, 0.7, 0.625, 0.7094, 0.625, 0.7156, 0.625, 0.7125, 0.625, 0.7188, 0.625, 0.7094, 0.625, 0.7219, 0.625, 0.7219, 0.625, 0.7281, 0.625, 0.7281, 0.625, 0.7344, 0.625, 0.7344, 0.625, 0.7281, 0.625, 0.7281, 0.625, 0.7219, 0.625, 0.725, 0.625, 0.7188, 0.625, 0.7281, 0.625, 0.7344, 0.625, 0.7312, 0.625, 0.7375, 0.625, 0.7281, 0.625, 0.7875, 0.625, 0.7875, 0.625, 0.7812, 0.625, 0.7812, 0.625, 0.7875, 0.625, 0.7875, 0.625, 0.7812, 0.625, 0.7812, 0.625, 0.7688, 0.625, 0.7656, 0.625, 0.7719, 0.625, 0.7625, 0.625, 0.7875, 0.625, 0.7844, 0.625, 0.7906, 0.625, 0.7812, 0.625, 0.775, 0.625, 0.775, 0.625, 0.7812, 0.625, 0.7812, 0.625, 0.775, 0.625, 0.775, 0.625, 0.7812, 0.625, 0.7812, 0.625, 0.775, 0.625, 0.7781, 0.625, 0.7719, 0.625, 0.7812, 0.625, 0.7937, 0.625, 0.7969, 0.625, 0.7906, 0.625, 0.8, 0.625, 0.7844, 0.625, 0.7844, 0.625, 0.7906, 0.625, 0.7906, 0.625, 0.7969, 0.625, 0.7969, 0.625, 0.7906, 0.625, 0.7906, 0.625, 0.7844, 0.625, 0.7875, 0.625, 0.7812, 0.625, 0.7906, 0.625, 0.7969, 0.625, 0.7937, 0.625, 0.8, 0.625, 0.7906, 0.625, 0.7656, 0.625, 0.7656, 0.625, 0.7719, 0.625, 0.7719, 0.625, 0.7781, 0.625, 0.7781, 0.625, 0.7719, 0.625, 0.7719, 0.625, 0.7656, 0.625, 0.7688, 0.625, 0.7625, 0.625, 0.7719, 0.625, 0.7781, 0.625, 0.775, 0.625, 0.7812, 0.625, 0.7719, 0.625, 0.7656, 0.625, 0.7656, 0.625, 0.7719, 0.625, 0.7719, 0.625, 0.7781, 0.625, 0.7781, 0.625, 0.7719, 0.625, 0.7719, 0.625, 0.7656, 0.625, 0.7688, 0.625, 0.7625, 0.625, 0.7719, 0.625, 0.7781, 0.625, 0.775, 0.625, 0.7812, 0.625, 0.7719, 0.625, 0.7844, 0.625, 0.7844, 0.625, 0.7906, 0.625, 0.7906, 0.625, 0.7969, 0.625, 0.7969, 0.625, 0.7906, 0.625, 0.7906, 0.625, 0.7844, 0.625, 0.7875, 0.625, 0.7812, 0.625, 0.7906, 0.625, 0.7969, 0.625, 0.7937, 0.625, 0.8, 0.625, 0.7906, 0.625, 0.7688, 0.625, 0.7656, 0.625, 0.7719, 0.625, 0.7625, 0.625, 0.7688, 0.625, 0.7688, 0.625, 0.7625, 0.625, 0.7625, 0.625, 0.7063, 0.625, 0.7031, 0.625, 0.7094, 0.625, 0.7, 0.625, 0.7062, 0.625, 0.7063, 0.625, 0.7, 0.625, 0.7, 0.625, 0.725, 0.625, 0.7219, 0.625, 0.7281, 0.625, 0.7188, 0.625, 0.7062, 0.625, 0.7062, 0.625, 0.7, 0.625, 0.7, 0.625, 0.7125, 0.625, 0.7156, 0.625, 0.7094, 0.625, 0.7188, 0.625, 0.7312, 0.625, 0.7312, 0.625, 0.7375, 0.625, 0.7375, 0.625, 0.7312, 0.625, 0.7344, 0.625, 0.7281, 0.625, 0.7375, 0.625, 0.7312, 0.625, 0.7312, 0.625, 0.7375, 0.625, 0.7375, 0.625, 0.7875, 0.625, 0.7844, 0.625, 0.7906, 0.625, 0.7812, 0.625, 0.7688, 0.625, 0.7688, 0.625, 0.7625, 0.625, 0.7625, 0.625, 0.775, 0.625, 0.7781, 0.625, 0.7719, 0.625, 0.7812, 0.625, 0.7937, 0.625, 0.7937, 0.625, 0.8, 0.625, 0.8, 0.625, 0.7937, 0.625, 0.7969, 0.625, 0.7906, 0.625, 0.8, 0.625, 0.7937, 0.625, 0.7937, 0.625, 0.8, 0.625, 0.8, 0.625, 0.725, 0.625, 0.7219, 0.625, 0.7219, 0.625, 0.725, 0.625, 0.7344, 0.625, 0.7312, 0.625, 0.7312, 0.625, 0.7344, 0.625, 0.7062, 0.625, 0.7031, 0.625, 0.7031, 0.625, 0.7062, 0.625, 0.7156, 0.625, 0.7125, 0.625, 0.7125, 0.625, 0.7156, 0.625, 0.7062, 0.625, 0.7031, 0.625, 0.7031, 0.625, 0.7063, 0.625, 0.7156, 0.625, 0.7125, 0.625, 0.7125, 0.625, 0.7156, 0.625, 0.725, 0.625, 0.7219, 0.625, 0.7219, 0.625, 0.725, 0.625, 0.7344, 0.625, 0.7312, 0.625, 0.7312, 0.625, 0.7344, 0.625, 0.7875, 0.625, 0.7844, 0.625, 0.7844, 0.625, 0.7875, 0.625, 0.7969, 0.625, 0.7937, 0.625, 0.7937, 0.625, 0.7969, 0.625, 0.7688, 0.625, 0.7656, 0.625, 0.7656, 0.625, 0.7688, 0.625, 0.7781, 0.625, 0.775, 0.625, 0.775, 0.625, 0.7781, 0.625, 0.7688, 0.625, 0.7656, 0.625, 0.7656, 0.625, 0.7688, 0.625, 0.7781, 0.625, 0.775, 0.625, 0.775, 0.625, 0.7781, 0.625, 0.7875, 0.625, 0.7844, 0.625, 0.7844, 0.625, 0.7875, 0.625, 0.7969, 0.625, 0.7937, 0.625, 0.7937, 0.625, 0.7969, 0.625, 0.7656, 0.625, 0.7688, 0.625, 0.7688, 0.625, 0.7656, 0.625, 0.725, 0.625, 0.7219, 0.625, 0.7219, 0.625, 0.725, 0.625, 0.7688, 0.625, 0.7688, 0.625, 0.7688, 0.625, 0.7688, 0.625, 0.7312, 0.625, 0.7344, 0.625, 0.7344, 0.625, 0.7312, 0.625, 0.7031, 0.625, 0.7063, 0.625, 0.7063, 0.625, 0.7031, 0.625, 0.7875, 0.625, 0.7875, 0.625, 0.7875, 0.625, 0.7875, 0.625, 0.7063, 0.625, 0.7062, 0.625, 0.7062, 0.625, 0.7063, 0.625, 0.7875, 0.625, 0.7875, 0.625, 0.7875, 0.625, 0.7875, 0.625, 0.7219, 0.625, 0.725, 0.625, 0.725, 0.625, 0.7219, 0.625, 0.7656, 0.625, 0.7688, 0.625, 0.7688, 0.625, 0.7656, 0.625, 0.725, 0.625, 0.725, 0.625, 0.725, 0.625, 0.725, 0.625, 0.7062, 0.625, 0.7062, 0.625, 0.7062, 0.625, 0.7062, 0.625, 0.7844, 0.625, 0.7875, 0.625, 0.7875, 0.625, 0.7844, 0.625, 0.725, 0.625, 0.725, 0.625, 0.725, 0.625, 0.725, 0.625, 0.7156, 0.625, 0.7125, 0.625, 0.7125, 0.625, 0.7156, 0.625, 0.775, 0.625, 0.775, 0.625, 0.775, 0.625, 0.775, 0.625, 0.7031, 0.625, 0.7062, 0.625, 0.7062, 0.625, 0.7031, 0.625, 0.7312, 0.625, 0.7312, 0.625, 0.7312, 0.625, 0.7312, 0.625, 0.775, 0.625, 0.775, 0.625, 0.775, 0.625, 0.775, 0.625, 0.7219, 0.625, 0.725, 0.625, 0.725, 0.625, 0.7219, 0.625, 0.7344, 0.625, 0.7312, 0.625, 0.7312, 0.625, 0.7344, 0.625, 0.7781, 0.625, 0.775, 0.625, 0.775, 0.625, 0.7781, 0.625, 0.7125, 0.625, 0.7125, 0.625, 0.7125, 0.625, 0.7125, 0.625, 0.7312, 0.625, 0.7312, 0.625, 0.7312, 0.625, 0.7312, 0.625, 0.7969, 0.625, 0.7937, 0.625, 0.7937, 0.625, 0.7969, 0.625, 0.7125, 0.625, 0.7125, 0.625, 0.7125, 0.625, 0.7125, 0.625, 0.7844, 0.625, 0.7875, 0.625, 0.7875, 0.625, 0.7844, 0.625, 0.7844, 0.625, 0.7844, 0.625, 0.7844, 0.625, 0.7844, 0.625, 0.7156, 0.625, 0.7125, 0.625, 0.7125, 0.625, 0.7156, 0.625, 0.7688, 0.625, 0.7688, 0.625, 0.7688, 0.625, 0.7688, 0.625, 0.7969, 0.625, 0.7969, 0.625, 0.7969, 0.625, 0.7969, 0.625, 0.7344, 0.625, 0.7312, 0.625, 0.7312, 0.625, 0.7344, 0.625, 0.7781, 0.625, 0.775, 0.625, 0.775, 0.625, 0.7781, 0.625, 0.7875, 0.625, 0.7844, 0.625, 0.7844, 0.625, 0.7875, 0.625, 0.7219, 0.625, 0.7219, 0.625, 0.7219, 0.625, 0.7219, 0.625, 0.7937, 0.625, 0.7937, 0.625, 0.7937, 0.625, 0.7937, 0.625, 0.7937, 0.625, 0.7969, 0.625, 0.7969, 0.625, 0.7937, 0.625, 0.7344, 0.625, 0.7344, 0.625, 0.7344, 0.625, 0.7344, 0.625, 0.7969, 0.625, 0.7937, 0.625, 0.7937, 0.625, 0.7969, 0.625, 0.7656, 0.625, 0.7656, 0.625, 0.7656, 0.625, 0.7656, 0.625, 0.725, 0.625, 0.7219, 0.625, 0.7219, 0.625, 0.725, 0.625, 0.7937, 0.625, 0.7937, 0.625, 0.7937, 0.625, 0.7937, 0.625, 0.7781, 0.625, 0.7781, 0.625, 0.7781, 0.625, 0.7781, 0.625, 0.7312, 0.625, 0.7344, 0.625, 0.7344, 0.625, 0.7312, 0.625, 0.7688, 0.625, 0.7656, 0.625, 0.7656, 0.625, 0.7688, 0.625, 0.7031, 0.625, 0.7031, 0.625, 0.7031, 0.625, 0.7031, 0.625, 0.775, 0.625, 0.7781, 0.625, 0.7781, 0.625, 0.775, 0.625, 0.7156, 0.625, 0.7156, 0.625, 0.7156, 0.625, 0.7156, 0.625, 0.7125, 0.625, 0.7125, 0.625, 0.7188, 0.625, 0.7188, 0.625, 0.7125, 0.625, 0.7125, 0.625, 0.7188, 0.625, 0.7188, 0.625, 0.7031, 0.625, 0.7062, 0.625, 0.7, 0.625, 0.7094, 0.625, 0.7219, 0.625, 0.725, 0.625, 0.7188, 0.625, 0.7281, 0.625, 0.725, 0.625, 0.725, 0.625, 0.7188, 0.625, 0.7188, 0.625, 0.7156, 0.625, 0.7125, 0.625, 0.7188, 0.625, 0.7094, 0.625, 0.7344, 0.625, 0.7312, 0.625, 0.7375, 0.625, 0.7281, 0.625, 0.7344, 0.625, 0.7344, 0.625, 0.7281, 0.625, 0.7281, 0.625, 0.7312, 0.625, 0.7344, 0.625, 0.7281, 0.625, 0.7375, 0.625, 0.7156, 0.625, 0.7156, 0.625, 0.7094, 0.625, 0.7094, 0.625, 0.7031, 0.625, 0.7031, 0.625, 0.7094, 0.625, 0.7094, 0.625, 0.7062, 0.625, 0.7031, 0.625, 0.7094, 0.625, 0.7, 0.625, 0.7125, 0.625, 0.7156, 0.625, 0.7094, 0.625, 0.7188, 0.625, 0.7156, 0.625, 0.7156, 0.625, 0.7094, 0.625, 0.7094, 0.625, 0.7031, 0.625, 0.7031, 0.625, 0.7094, 0.625, 0.7094, 0.625, 0.7062, 0.625, 0.7031, 0.625, 0.7094, 0.625, 0.7, 0.625, 0.7125, 0.625, 0.7156, 0.625, 0.7094, 0.625, 0.7188, 0.625, 0.7344, 0.625, 0.7344, 0.625, 0.7281, 0.625, 0.7281, 0.625, 0.7219, 0.625, 0.7219, 0.625, 0.7281, 0.625, 0.7281, 0.625, 0.725, 0.625, 0.7219, 0.625, 0.7281, 0.625, 0.7188, 0.625, 0.7312, 0.625, 0.7344, 0.625, 0.7281, 0.625, 0.7375, 0.625, 0.775, 0.625, 0.775, 0.625, 0.7812, 0.625, 0.7812, 0.625, 0.775, 0.625, 0.775, 0.625, 0.7812, 0.625, 0.7812, 0.625, 0.7656, 0.625, 0.7688, 0.625, 0.7625, 0.625, 0.7719, 0.625, 0.7844, 0.625, 0.7875, 0.625, 0.7812, 0.625, 0.7906, 0.625, 0.7875, 0.625, 0.7875, 0.625, 0.7812, 0.625, 0.7812, 0.625, 0.7875, 0.625, 0.7875, 0.625, 0.7812, 0.625, 0.7812, 0.625, 0.7781, 0.625, 0.775, 0.625, 0.7812, 0.625, 0.7719, 0.625, 0.7969, 0.625, 0.7937, 0.625, 0.8, 0.625, 0.7906, 0.625, 0.7969, 0.625, 0.7969, 0.625, 0.7906, 0.625, 0.7906, 0.625, 0.7844, 0.625, 0.7844, 0.625, 0.7906, 0.625, 0.7906, 0.625, 0.7875, 0.625, 0.7844, 0.625, 0.7906, 0.625, 0.7812, 0.625, 0.7937, 0.625, 0.7969, 0.625, 0.7906, 0.625, 0.8, 0.625, 0.7781, 0.625, 0.7781, 0.625, 0.7719, 0.625, 0.7719, 0.625, 0.7656, 0.625, 0.7656, 0.625, 0.7719, 0.625, 0.7719, 0.625, 0.7688, 0.625, 0.7656, 0.625, 0.7719, 0.625, 0.7625, 0.625, 0.775, 0.625, 0.7781, 0.625, 0.7719, 0.625, 0.7812, 0.625, 0.7781, 0.625, 0.7781, 0.625, 0.7719, 0.625, 0.7719, 0.625, 0.7656, 0.625, 0.7656, 0.625, 0.7719, 0.625, 0.7719, 0.625, 0.7688, 0.625, 0.7656, 0.625, 0.7719, 0.625, 0.7625, 0.625, 0.775, 0.625, 0.7781, 0.625, 0.7719, 0.625, 0.7812, 0.625, 0.7969, 0.625, 0.7969, 0.625, 0.7906, 0.625, 0.7906, 0.625, 0.7844, 0.625, 0.7844, 0.625, 0.7906, 0.625, 0.7906, 0.625, 0.7875, 0.625, 0.7844, 0.625, 0.7906, 0.625, 0.7812, 0.625, 0.7937, 0.625, 0.7969, 0.625, 0.7906, 0.625, 0.8, 0.625, 0.7656, 0.625, 0.7688, 0.625, 0.7625, 0.625, 0.7719, 0.625, 0.7937, 0.625, 0.7937, 0.625, 0.8, 0.625, 0.8, 0.625, 0.7031, 0.625, 0.7063, 0.625, 0.7, 0.625, 0.7094, 0.625, 0.7313, 0.625, 0.7312, 0.625, 0.7375, 0.625, 0.7375, 0.625, 0.7312, 0.625, 0.7312, 0.625, 0.7375, 0.625, 0.7375, 0.625, 0.7156, 0.625, 0.7125, 0.625, 0.7188, 0.625, 0.7094, 0.625, 0.7062, 0.625, 0.7062, 0.625, 0.7, 0.625, 0.7, 0.625, 0.7344, 0.625, 0.7313, 0.625, 0.7375, 0.625, 0.7281, 0.625, 0.7063, 0.625, 0.7062, 0.625, 0.7, 0.625, 0.7, 0.625, 0.7844, 0.625, 0.7875, 0.625, 0.7812, 0.625, 0.7906, 0.625, 0.7937, 0.625, 0.7937, 0.625, 0.8, 0.625, 0.8, 0.625, 0.7781, 0.625, 0.775, 0.625, 0.7812, 0.625, 0.7719, 0.625, 0.7688, 0.625, 0.7688, 0.625, 0.7625, 0.625, 0.7625, 0.625, 0.7969, 0.625, 0.7937, 0.625, 0.8, 0.625, 0.7906, 0.625, 0.7688, 0.625, 0.7688, 0.625, 0.7625, 0.625, 0.7625, 0.625, 0.7344, 0.625, 0.7312, 0.625, 0.7313, 0.625, 0.7344, 0.625, 0.7969, 0.625, 0.7937, 0.625, 0.7937, 0.625, 0.7969, 0.625, 0.7156, 0.625, 0.7125, 0.625, 0.7125, 0.625, 0.7156, 0.625, 0.7156, 0.625, 0.7125, 0.625, 0.7125, 0.625, 0.7156, 0.625, 0.7344, 0.625, 0.7312, 0.625, 0.7312, 0.625, 0.7344, 0.625, 0.7063, 0.625, 0.7031, 0.625, 0.7031, 0.625, 0.7062, 0.625, 0.7062, 0.625, 0.7031, 0.625, 0.7031, 0.625, 0.7062, 0.625, 0.725, 0.625, 0.7219, 0.625, 0.7219, 0.625, 0.725, 0.625, 0.7781, 0.625, 0.775, 0.625, 0.775, 0.625, 0.7781, 0.625, 0.7781, 0.625, 0.775, 0.625, 0.775, 0.625, 0.7781, 0.625, 0.7969, 0.625, 0.7937, 0.625, 0.7937, 0.625, 0.7969, 0.625, 0.7875, 0.625, 0.7844, 0.625, 0.7844, 0.625, 0.7875, 0.625, 0.7688, 0.625, 0.7656, 0.625, 0.7656, 0.625, 0.7688, 0.625, 0.7688, 0.625, 0.7656, 0.625, 0.7656, 0.625, 0.7688, 0.625, 0.7875, 0.625, 0.7844, 0.625, 0.7844, 0.625, 0.7875, 0.625, 0.7062, 0.625, 0.7063, 0.625, 0.7063, 0.625, 0.7062, 0.625, 0.775, 0.625, 0.7781, 0.625, 0.7781, 0.625, 0.775, 0.625, 0.7125, 0.625, 0.7125, 0.625, 0.7125, 0.625, 0.7125, 0.625, 0.7875, 0.625, 0.7844, 0.625, 0.7844, 0.625, 0.7875, 0.625, 0.7937, 0.625, 0.7969, 0.625, 0.7969, 0.625, 0.7937, 0.625, 0.7062, 0.625, 0.7031, 0.625, 0.7031, 0.625, 0.7062, 0.625, 0.7937, 0.625, 0.7937, 0.625, 0.7937, 0.625, 0.7937, 0.625, 0.7969, 0.625, 0.7969, 0.625, 0.7969, 0.625, 0.7969, 0.625, 0.725, 0.625, 0.7219, 0.625, 0.7219, 0.625, 0.725, 0.625, 0.775, 0.625, 0.7781, 0.625, 0.7781, 0.625, 0.775, 0.625, 0.7844, 0.625, 0.7844, 0.625, 0.7844, 0.625, 0.7844, 0.625, 0.725, 0.625, 0.725, 0.625, 0.725, 0.625, 0.725, 0.625, 0.7688, 0.625, 0.7688, 0.625, 0.7688, 0.625, 0.7688, 0.625, 0.7844, 0.625, 0.7875, 0.625, 0.7875, 0.625, 0.7844, 0.625, 0.7125, 0.625, 0.7156, 0.625, 0.7156, 0.625, 0.7125, 0.625, 0.7937, 0.625, 0.7969, 0.625, 0.7969, 0.625, 0.7937, 0.625, 0.7969, 0.625, 0.7937, 0.625, 0.7937, 0.625, 0.7969, 0.625, 0.7312, 0.625, 0.7344, 0.625, 0.7344, 0.625, 0.7312, 0.625, 0.7688, 0.625, 0.7688, 0.625, 0.7688, 0.625, 0.7688, 0.625, 0.7781, 0.625, 0.7781, 0.625, 0.7781, 0.625, 0.7781, 0.625, 0.7344, 0.625, 0.7344, 0.625, 0.7344, 0.625, 0.7344, 0.625, 0.7656, 0.625, 0.7656, 0.625, 0.7656, 0.625, 0.7656, 0.625, 0.7344, 0.625, 0.7312, 0.625, 0.7312, 0.625, 0.7344, 0.625, 0.7656, 0.625, 0.7688, 0.625, 0.7688, 0.625, 0.7656, 0.625, 0.7156, 0.625, 0.7156, 0.625, 0.7156, 0.625, 0.7156, 0.625, 0.7781, 0.625, 0.775, 0.625, 0.775, 0.625, 0.7781, 0.625, 0.7031, 0.625, 0.7031, 0.625, 0.7031, 0.625, 0.7031, 0.625, 0.7781, 0.625, 0.7781, 0.625, 0.7781, 0.625, 0.7781, 0.625, 0.7031, 0.625, 0.7062, 0.625, 0.7062, 0.625, 0.7031, 0.625, 0.7656, 0.625, 0.7656, 0.625, 0.7656, 0.625, 0.7656, 0.625, 0.7156, 0.625, 0.7125, 0.625, 0.7125, 0.625, 0.7156, 0.625, 0.7656, 0.625, 0.7688, 0.625, 0.7688, 0.625, 0.7656, 0.625, 0.7156, 0.625, 0.7156, 0.625, 0.7156, 0.625, 0.7156, 0.625, 0.7781, 0.625, 0.775, 0.625, 0.775, 0.625, 0.7781, 0.625, 0.7031, 0.625, 0.7031, 0.625, 0.7031, 0.625, 0.7031, 0.625, 0.7969, 0.625, 0.7969, 0.625, 0.7969, 0.625, 0.7969, 0.625, 0.7031, 0.625, 0.7062, 0.625, 0.7062, 0.625, 0.7031, 0.625, 0.7844, 0.625, 0.7844, 0.625, 0.7844, 0.625, 0.7844, 0.625, 0.7156, 0.625, 0.7125, 0.625, 0.7125, 0.625, 0.7156, 0.625, 0.7844, 0.625, 0.7875, 0.625, 0.7875, 0.625, 0.7844, 0.625, 0.7344, 0.625, 0.7344, 0.625, 0.7344, 0.625, 0.7344, 0.625, 0.7969, 0.625, 0.7937, 0.625, 0.7937, 0.625, 0.7969, 0.625, 0.7219, 0.625, 0.7219, 0.625, 0.7219, 0.625, 0.7219, 0.625, 0.7688, 0.625, 0.7656, 0.625, 0.7656, 0.625, 0.7688, 0.625, 0.7219, 0.625, 0.725, 0.625, 0.725, 0.625, 0.7219, 0.625, 0.725, 0.625, 0.725, 0.625, 0.7188, 0.625, 0.7188, 0.625, 0.7219, 0.625, 0.7219, 0.625, 0.7281, 0.625, 0.7281, 0.625, 0.725, 0.625, 0.7219, 0.625, 0.7281, 0.625, 0.7188, 0.625, 0.7219, 0.625, 0.725, 0.625, 0.7188, 0.625, 0.7281, 0.625, 0.725, 0.625, 0.7219, 0.625, 0.7219, 0.625, 0.725, 0.625, 0.7219, 0.625, 0.7219, 0.625, 0.7219, 0.625, 0.7219, 0.625, 0.7219, 0.625, 0.725, 0.625, 0.725, 0.625, 0.7219, 0.625, 0.725, 0.625, 0.725, 0.625, 0.725, 0.625, 0.725, 0.625, 0.6875, 0.625, 0.75, 0.625, 0.75, 0.625, 0.6875, 0.625, 0.75, 0.625, 0.75, 0.5312, 0.75, 0.5312, 0.75, 0.625, 0.75, 0.5312, 0.6875, 0.5312, 0.6875, 0.5312, 0.75, 0.5312, 0.6875, 0.5312, 0.6875, 0.625, 0.6875, 0.625, 0.6875, 0.5312])
me_cube.materials.append(mat_material)
me_cube.use_remesh_preserve_volume = False
me_cube.use_remesh_preserve_attributes = False
me_cube.use_mirror_vertex_groups = False
me_cube.update()

# ---- objects
ob_pyrimid = bpy.data.objects.new('Pyrimid', me_cube)
ob_light = bpy.data.objects.new('Light', light_light)
ob_camera = bpy.data.objects.new('Camera', cam_camera)

# ---- transforms, parenting, visibility, modifiers, constraints
ob_pyrimid.location = (0.0, 0.0, 0.0)
ob_pyrimid.lock_rotations_4d = False
ob_pyrimid.empty_display_type = 'ARROWS'
ob_pyrimid.lineart.crease_threshold = 0.0
ob_light.location = (0.0, 0.0, 14.0)
ob_light.lock_rotations_4d = False
ob_light.empty_display_type = 'ARROWS'
ob_light.color = (0.0, 0.0, 0.0, 0.0)
ob_light.lineart.crease_threshold = 0.0
ob_camera.location = (28.22, 7.438, 6.046)
ob_camera.rotation_euler = (1.557, -3.456e-05, 1.781)
ob_camera.lock_rotations_4d = False
ob_camera.empty_display_type = 'ARROWS'
ob_camera.color = (0.0, 0.0, 0.0, 0.0)
ob_camera.display_type = 'WIRE'
ob_camera.lineart.crease_threshold = 0.0

# ---- collection membership
col_collection.objects.link(ob_pyrimid)
col_collection.objects.link(ob_light)
col_collection.objects.link(ob_camera)

# ---- scene / render settings (as saved in the file)
scene.camera = ob_camera
scene.frame_start = 1; scene.frame_end = 250; scene.frame_set(1)
scene.render.engine = 'BLENDER_EEVEE_NEXT'
scene.cycles.use_denoising = False
scene.cycles.samples = 128
scene.cycles.sampling_pattern = 'TABULATED_SOBOL'
scene.cycles.use_adaptive_sampling = False
scene.cycles.use_light_tree = False
scene.view_settings.view_transform = 'Filmic'
bpy.context.view_layer.update()
